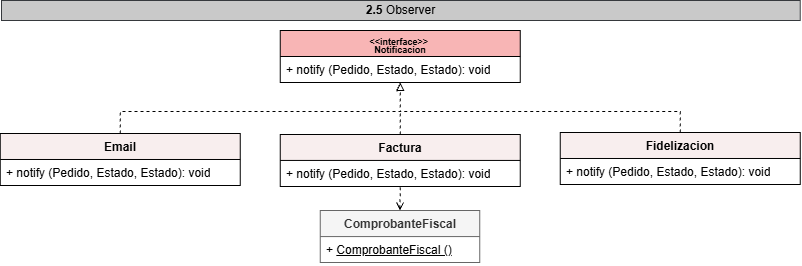

The diagram above was exported from draw.io. Its source (the exported page's mxGraphModel, read from the mxfile embedded in the PNG):
<mxGraphModel dx="305" dy="675" grid="1" gridSize="10" guides="1" tooltips="1" connect="1" arrows="1" fold="1" page="1" pageScale="1" pageWidth="980" pageHeight="690" math="0" shadow="0">
  <root>
    <mxCell id="0" />
    <mxCell id="1" parent="0" />
    <mxCell id="K3dgZKgYsj9kUukLFIaP-233" parent="1" style="text;html=1;whiteSpace=wrap;strokeColor=#36393d;fillColor=#C9C9C9;align=center;verticalAlign=middle;rounded=0;" value="&lt;b&gt;2.5&lt;/b&gt; Observer" vertex="1">
      <mxGeometry height="20" width="798.75" x="1700" y="610" as="geometry" />
    </mxCell>
    <mxCell id="K3dgZKgYsj9kUukLFIaP-234" parent="1" style="swimlane;fontStyle=1;align=center;verticalAlign=top;childLayout=stackLayout;horizontal=1;startSize=26;horizontalStack=0;resizeParent=1;resizeParentMax=0;resizeLast=0;collapsible=1;marginBottom=0;whiteSpace=wrap;html=1;fillColor=#F8B5B5;strokeColor=default;" value="&lt;div style=&quot;line-height: 70%;&quot;&gt;&lt;font style=&quot;font-size: 9px; line-height: 70%;&quot;&gt;&amp;lt;&amp;lt;interface&amp;gt;&amp;gt;&amp;nbsp;&lt;/font&gt;&lt;div&gt;&lt;font style=&quot;font-size: 9px; line-height: 70%;&quot;&gt;Notificacion&lt;/font&gt;&lt;/div&gt;&lt;/div&gt;" vertex="1">
      <mxGeometry height="52" width="240" x="1978.75" y="640" as="geometry" />
    </mxCell>
    <mxCell id="K3dgZKgYsj9kUukLFIaP-235" parent="K3dgZKgYsj9kUukLFIaP-234" style="text;strokeColor=none;fillColor=none;align=left;verticalAlign=top;spacingLeft=4;spacingRight=4;overflow=hidden;rotatable=0;points=[[0,0.5],[1,0.5]];portConstraint=eastwest;whiteSpace=wrap;html=1;" value="+ notify (Pedido, Estado, Estado): void" vertex="1">
      <mxGeometry height="26" width="240" y="26" as="geometry" />
    </mxCell>
    <mxCell id="K3dgZKgYsj9kUukLFIaP-236" edge="1" parent="1" source="K3dgZKgYsj9kUukLFIaP-237" style="edgeStyle=orthogonalEdgeStyle;rounded=0;orthogonalLoop=1;jettySize=auto;html=1;exitX=0.5;exitY=0;exitDx=0;exitDy=0;entryX=0.5;entryY=1;entryDx=0;entryDy=0;dashed=1;endArrow=block;endFill=0;" target="K3dgZKgYsj9kUukLFIaP-234">
      <mxGeometry relative="1" as="geometry">
        <Array as="points">
          <mxPoint x="1818.25" y="721.08" />
          <mxPoint x="2099.25" y="721.08" />
        </Array>
        <mxPoint x="2008.75" y="710.54" as="targetPoint" />
      </mxGeometry>
    </mxCell>
    <mxCell id="K3dgZKgYsj9kUukLFIaP-237" parent="1" style="swimlane;fontStyle=1;align=center;verticalAlign=top;childLayout=stackLayout;horizontal=1;startSize=26;horizontalStack=0;resizeParent=1;resizeParentMax=0;resizeLast=0;collapsible=1;marginBottom=0;whiteSpace=wrap;html=1;fillColor=#F8EEEE;" value="Email" vertex="1">
      <mxGeometry height="52" width="240" x="1698.75" y="742.9900000000001" as="geometry" />
    </mxCell>
    <mxCell id="K3dgZKgYsj9kUukLFIaP-238" parent="K3dgZKgYsj9kUukLFIaP-237" style="text;strokeColor=none;fillColor=none;align=left;verticalAlign=top;spacingLeft=4;spacingRight=4;overflow=hidden;rotatable=0;points=[[0,0.5],[1,0.5]];portConstraint=eastwest;whiteSpace=wrap;html=1;" value="+ notify (Pedido, Estado, Estado): void" vertex="1">
      <mxGeometry height="26" width="240" y="26" as="geometry" />
    </mxCell>
    <mxCell id="K3dgZKgYsj9kUukLFIaP-239" edge="1" parent="1" source="K3dgZKgYsj9kUukLFIaP-240" style="edgeStyle=none;rounded=0;orthogonalLoop=1;jettySize=auto;html=1;exitX=0.5;exitY=0;exitDx=0;exitDy=0;endArrow=none;endFill=0;dashed=1;">
      <mxGeometry relative="1" as="geometry">
        <mxPoint x="2098.8008021390374" y="721.08" as="targetPoint" />
      </mxGeometry>
    </mxCell>
    <mxCell id="K3dgZKgYsj9kUukLFIaP-240" parent="1" style="swimlane;fontStyle=1;align=center;verticalAlign=top;childLayout=stackLayout;horizontal=1;startSize=26;horizontalStack=0;resizeParent=1;resizeParentMax=0;resizeLast=0;collapsible=1;marginBottom=0;whiteSpace=wrap;html=1;fillColor=#F8EEEE;strokeColor=default;" value="Factura" vertex="1">
      <mxGeometry height="52" width="240" x="1978.75" y="743.9300000000002" as="geometry" />
    </mxCell>
    <mxCell id="K3dgZKgYsj9kUukLFIaP-241" parent="K3dgZKgYsj9kUukLFIaP-240" style="text;strokeColor=none;fillColor=none;align=left;verticalAlign=top;spacingLeft=4;spacingRight=4;overflow=hidden;rotatable=0;points=[[0,0.5],[1,0.5]];portConstraint=eastwest;whiteSpace=wrap;html=1;" value="+ notify (Pedido, Estado, Estado): void" vertex="1">
      <mxGeometry height="26" width="240" y="26" as="geometry" />
    </mxCell>
    <mxCell id="K3dgZKgYsj9kUukLFIaP-242" edge="1" parent="1" source="K3dgZKgYsj9kUukLFIaP-243" style="edgeStyle=orthogonalEdgeStyle;rounded=0;orthogonalLoop=1;jettySize=auto;html=1;exitX=0.5;exitY=0;exitDx=0;exitDy=0;endArrow=none;endFill=0;dashed=1;">
      <mxGeometry relative="1" as="geometry">
        <Array as="points">
          <mxPoint x="2378.25" y="721.08" />
          <mxPoint x="2098.25" y="721.08" />
        </Array>
        <mxPoint x="2099.25" y="721.08" as="targetPoint" />
      </mxGeometry>
    </mxCell>
    <mxCell id="K3dgZKgYsj9kUukLFIaP-243" parent="1" style="swimlane;fontStyle=1;align=center;verticalAlign=top;childLayout=stackLayout;horizontal=1;startSize=26;horizontalStack=0;resizeParent=1;resizeParentMax=0;resizeLast=0;collapsible=1;marginBottom=0;whiteSpace=wrap;html=1;fillColor=#F8EEEE;strokeColor=default;" value="Fidelizacion" vertex="1">
      <mxGeometry height="52" width="240" x="2258.75" y="741.9900000000001" as="geometry" />
    </mxCell>
    <mxCell id="K3dgZKgYsj9kUukLFIaP-244" parent="K3dgZKgYsj9kUukLFIaP-243" style="text;strokeColor=none;fillColor=none;align=left;verticalAlign=top;spacingLeft=4;spacingRight=4;overflow=hidden;rotatable=0;points=[[0,0.5],[1,0.5]];portConstraint=eastwest;whiteSpace=wrap;html=1;" value="+ notify (Pedido, Estado, Estado): void" vertex="1">
      <mxGeometry height="26" width="240" y="26" as="geometry" />
    </mxCell>
    <mxCell id="K3dgZKgYsj9kUukLFIaP-248" edge="1" parent="1" source="K3dgZKgYsj9kUukLFIaP-249" style="edgeStyle=orthogonalEdgeStyle;rounded=0;orthogonalLoop=1;jettySize=auto;html=1;exitX=0.5;exitY=0;exitDx=0;exitDy=0;entryX=0.5;entryY=1;entryDx=0;entryDy=0;endArrow=none;endFill=0;startArrow=open;startFill=0;dashed=1;" target="K3dgZKgYsj9kUukLFIaP-240">
      <mxGeometry relative="1" as="geometry" />
    </mxCell>
    <mxCell id="K3dgZKgYsj9kUukLFIaP-249" parent="1" style="swimlane;fontStyle=1;align=center;verticalAlign=top;childLayout=stackLayout;horizontal=1;startSize=26;horizontalStack=0;resizeParent=1;resizeParentMax=0;resizeLast=0;collapsible=1;marginBottom=0;whiteSpace=wrap;html=1;fillColor=#F5F5F5;strokeColor=#666666;fontColor=#333333;" value="ComprobanteFiscal" vertex="1">
      <mxGeometry height="52" width="159.5" x="2018.75" y="820.08" as="geometry" />
    </mxCell>
    <mxCell id="K3dgZKgYsj9kUukLFIaP-250" parent="K3dgZKgYsj9kUukLFIaP-249" style="text;strokeColor=none;fillColor=none;align=left;verticalAlign=top;spacingLeft=4;spacingRight=4;overflow=hidden;rotatable=0;points=[[0,0.5],[1,0.5]];portConstraint=eastwest;whiteSpace=wrap;html=1;" value="+ &lt;u&gt;ComprobanteFiscal ()&lt;/u&gt;" vertex="1">
      <mxGeometry height="26" width="159.5" y="26" as="geometry" />
    </mxCell>
  </root>
</mxGraphModel>